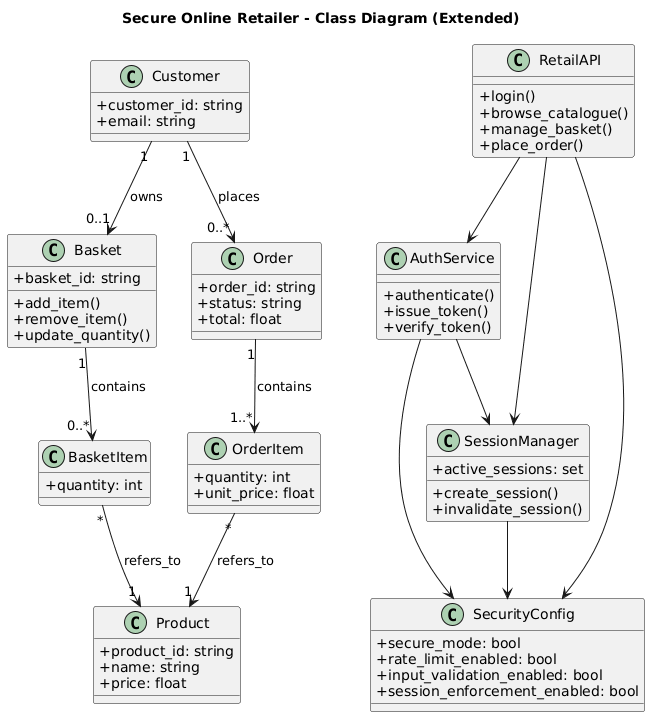

The diagram above was rendered by PlantUML. Its source (embedded in the PNG):
@startuml
title Secure Online Retailer - Class Diagram (Extended)

skinparam classAttributeIconSize 0

class Customer {
  +customer_id: string
  +email: string
}

class Product {
  +product_id: string
  +name: string
  +price: float
}

class Basket {
  +basket_id: string
  +add_item()
  +remove_item()
  +update_quantity()
}

class BasketItem {
  +quantity: int
}

class Order {
  +order_id: string
  +status: string
  +total: float
}

class OrderItem {
  +quantity: int
  +unit_price: float
}

class RetailAPI {
  +login()
  +browse_catalogue()
  +manage_basket()
  +place_order()
}

class AuthService {
  +authenticate()
  +issue_token()
  +verify_token()
}

class SessionManager {
  +active_sessions: set
  +create_session()
  +invalidate_session()
}

class SecurityConfig {
  +secure_mode: bool
  +rate_limit_enabled: bool
  +input_validation_enabled: bool
  +session_enforcement_enabled: bool
}

Customer "1" --> "0..1" Basket : owns
Basket "1" --> "0..*" BasketItem : contains
BasketItem "*" --> "1" Product : refers_to

Customer "1" --> "0..*" Order : places
Order "1" --> "1..*" OrderItem : contains
OrderItem "*" --> "1" Product : refers_to

RetailAPI --> AuthService
RetailAPI --> SecurityConfig
RetailAPI --> SessionManager

AuthService --> SessionManager
AuthService --> SecurityConfig
SessionManager --> SecurityConfig
@enduml